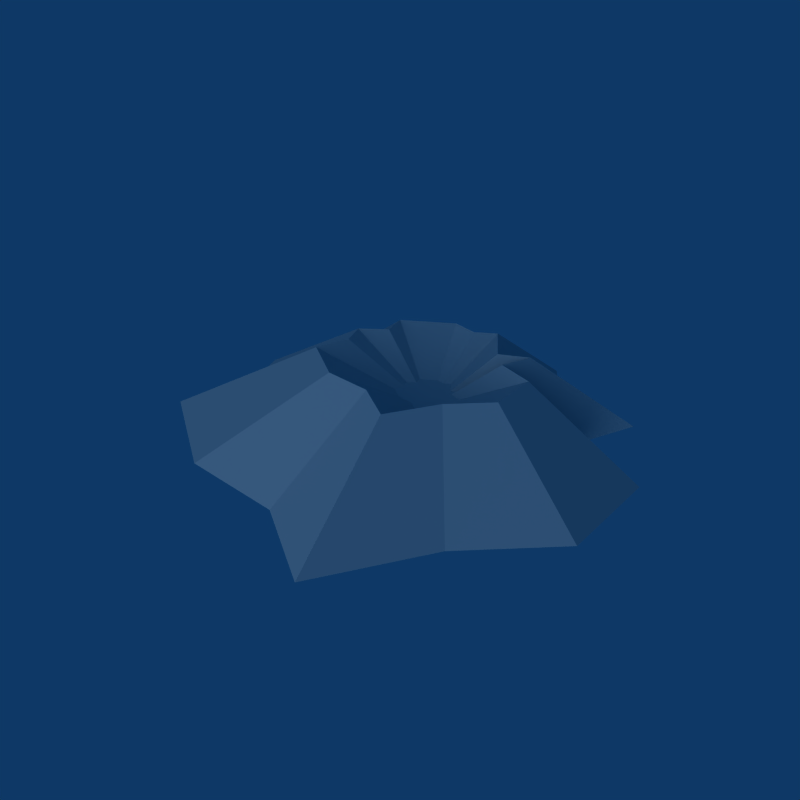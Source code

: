 # Source: Cave_Geysir.blend  (saved by Blender 2.49.2; exported with 4.5.12 LTS)
import bpy
from mathutils import Matrix  # noqa: F401  (used for matrix-valued properties, if any)

bpy.ops.wm.read_factory_settings(use_empty=True)
scene = bpy.context.scene
scene.name = 'Scene'

# ---- collections
col_collection_1 = bpy.data.collections.new('Collection 1'); scene.collection.children.link(col_collection_1)

# ---- world
world_world = bpy.data.worlds.new('World'); scene.world = world_world
world_world.color = (0.05656, 0.2208, 0.4)
world_world.use_sun_shadow = False
world_world.sun_shadow_jitter_overblur = 0.0
world_world.cycles.sampling_method = 'MANUAL'
world_world.cycles.sample_map_resolution = 256

# ---- lights
light_lamp = bpy.data.lights.new('Lamp', 'SUN')
light_lamp.transmission_factor = 0.0
light_lamp.angle = 1.571
light_lamp.energy = 1.0
light_lamp.shadow_buffer_clip_start = 0.5
light_lamp.shadow_soft_size = 1.0
light_lamp.shadow_cascade_max_distance = 1000.0
light_lamp.cycles.use_multiple_importance_sampling = False

# ---- meshes
me_cave_geysir = bpy.data.meshes.new('Cave Geysir')
me_cave_geysir.from_pydata([(-0.4118, 0.2151, 0.0), (-0.4431, 0.3349, 0.0), (-0.529, 0.1292, 0.0), (-0.4821, 0.009315, 0.0), (-0.5343, -0.1522, 0.0), (-0.3076, -0.3085, 0.0), (-0.07313, -0.332, 0.0), (0.1171, -0.4596, 0.0), (0.2525, -0.2304, 0.0), (0.4193, -0.07145, 0.0), (0.4062, 0.1708, 0.0), (0.2239, 0.2334, 0.0), (0.2786, 0.3767, 0.0), (0.1431, 0.3141, 0.0), (0.01024, 0.5017, 0.0), (-0.08355, 0.4444, 0.0), (-0.2114, 0.473, 0.0), (-0.1662, 0.116, 0.1837), (-0.1799, 0.1687, 0.1837), (-0.2178, 0.07817, 0.1837), (-0.1971, 0.0254, 0.1837), (-0.2201, -0.04571, 0.1837), (-0.1203, -0.1145, 0.1837), (-0.01706, -0.1249, 0.1837), (0.06667, -0.1811, 0.1837), (0.1263, -0.08012, 0.1837), (0.1997, -0.01015, 0.1837), (0.194, 0.09652, 0.1837), (0.1137, 0.124, 0.1837), (0.1378, 0.1871, 0.1837), (0.07814, 0.1596, 0.1837), (0.01964, 0.2422, 0.1837), (-0.02165, 0.217, 0.1837), (-0.07792, 0.2295, 0.1837), (-0.06747, 0.09662, 0.1066), (-0.06319, 0.0802, 0.1066), (-0.07926, 0.06841, 0.1066), (-0.07283, 0.05197, 0.1066), (-0.07998, 0.02982, 0.1066), (-0.0489, 0.008388, 0.1066), (-0.01674, 0.005173, 0.1066), (0.009338, -0.01233, 0.1066), (0.02792, 0.01911, 0.1066), (0.05078, 0.0409, 0.1066), (0.04899, 0.07412, 0.1066), (0.02399, 0.0827, 0.1066), (0.03149, 0.1023, 0.1066), (0.01291, 0.09377, 0.1066), (-0.00531, 0.1195, 0.1066), (-0.01817, 0.1116, 0.1066), (-0.0357, 0.1156, 0.1066)], [], [(1, 0, 17, 18), (17, 0, 2, 19), (3, 20, 19, 2), (4, 21, 20, 3), (5, 22, 21, 4), (6, 23, 22, 5), (7, 24, 23, 6), (8, 25, 24, 7), (9, 26, 25, 8), (10, 27, 26, 9), (11, 28, 27, 10), (12, 29, 28, 11), (13, 30, 29, 12), (14, 31, 30, 13), (15, 32, 31, 14), (16, 33, 32, 15), (16, 1, 18, 33), (18, 17, 35, 34), (19, 36, 35, 17), (20, 37, 36, 19), (21, 38, 37, 20), (22, 39, 38, 21), (23, 40, 39, 22), (24, 41, 40, 23), (25, 42, 41, 24), (26, 43, 42, 25), (27, 44, 43, 26), (28, 45, 44, 27), (29, 46, 45, 28), (30, 47, 46, 29), (31, 48, 47, 30), (32, 49, 48, 31), (33, 50, 49, 32), (33, 18, 34, 50), (47, 48, 49), (49, 50, 34), (47, 49, 34), (45, 46, 47), (47, 34, 35), (45, 47, 35), (44, 45, 35), (44, 35, 36), (43, 44, 36), (43, 36, 37), (43, 37, 38), (42, 43, 38), (42, 38, 39), (40, 42, 39), (41, 42, 40)])
_uv = me_cave_geysir.uv_layers.new(name='UVTex')
_uv.uv.foreach_set('vector', [0.4938, 0.329, 0.44, 0.358, 0.3662, 0.304, 0.3954, 0.29, 0.3662, 0.304, 0.44, 0.358, 0.4248, 0.4276, 0.3596, 0.3414, 0.3637, 0.4435, 0.3272, 0.3498, 0.3596, 0.3414, 0.4248, 0.4276, 0.3042, 0.5003, 0.2963, 0.3822, 0.3272, 0.3498, 0.3637, 0.4435, 0.1808, 0.4548, 0.2279, 0.3574, 0.2963, 0.3822, 0.3042, 0.5003, 0.1033, 0.3728, 0.1858, 0.3124, 0.2279, 0.3574, 0.1808, 0.4548, 0.004786, 0.3213, 0.1313, 0.2862, 0.1858, 0.3124, 0.1033, 0.3728, 0.04827, 0.2004, 0.1562, 0.2198, 0.1313, 0.2862, 0.004786, 0.3213, 0.06629, 0.09062, 0.1661, 0.1594, 0.1562, 0.2198, 0.04827, 0.2004, 0.1603, 0.02112, 0.2191, 0.1214, 0.1661, 0.1594, 0.06629, 0.09062, 0.2484, 0.05496, 0.2661, 0.1423, 0.2191, 0.1214, 0.1603, 0.02112, 0.3045, 0.003498, 0.295, 0.1141, 0.2661, 0.1423, 0.2484, 0.05496, 0.3384, 0.06926, 0.3112, 0.1499, 0.295, 0.1141, 0.3045, 0.003498, 0.4486, 0.09305, 0.371, 0.1624, 0.3112, 0.1499, 0.3384, 0.06926, 0.4543, 0.1478, 0.3733, 0.1911, 0.371, 0.1624, 0.4486, 0.09305, 0.4938, 0.199, 0.3952, 0.2179, 0.3733, 0.1911, 0.4543, 0.1478, 0.4938, 0.199, 0.4938, 0.329, 0.3954, 0.29, 0.3952, 0.2179, 0.3954, 0.29, 0.3662, 0.304, 0.2916, 0.254, 0.3021, 0.2489, 0.3596, 0.3414, 0.2903, 0.2685, 0.2916, 0.254, 0.3662, 0.304, 0.3272, 0.3498, 0.2785, 0.2712, 0.2903, 0.2685, 0.3596, 0.3414, 0.2963, 0.3822, 0.2676, 0.2837, 0.2785, 0.2712, 0.3272, 0.3498, 0.2279, 0.3574, 0.2407, 0.2739, 0.2676, 0.2837, 0.2963, 0.3822, 0.1858, 0.3124, 0.2243, 0.2564, 0.2407, 0.2739, 0.2279, 0.3574, 0.1313, 0.2862, 0.203, 0.2473, 0.2243, 0.2564, 0.1858, 0.3124, 0.1562, 0.2198, 0.2137, 0.2218, 0.203, 0.2473, 0.1313, 0.2862, 0.1661, 0.1594, 0.2177, 0.1983, 0.2137, 0.2218, 0.1562, 0.2198, 0.2191, 0.1214, 0.238, 0.1837, 0.2177, 0.1983, 0.1661, 0.1594, 0.2661, 0.1423, 0.2551, 0.1924, 0.238, 0.1837, 0.2191, 0.1214, 0.295, 0.1141, 0.2652, 0.1812, 0.2551, 0.1924, 0.2661, 0.1423, 0.3112, 0.1499, 0.2707, 0.1955, 0.2652, 0.1812, 0.295, 0.1141, 0.371, 0.1624, 0.2939, 0.2004, 0.2707, 0.1955, 0.3112, 0.1499, 0.3733, 0.1911, 0.2942, 0.2108, 0.2939, 0.2004, 0.371, 0.1624, 0.3952, 0.2179, 0.3023, 0.2205, 0.2942, 0.2108, 0.3733, 0.1911, 0.3952, 0.2179, 0.3954, 0.29, 0.3021, 0.2489, 0.3023, 0.2205, 0.2899, 0.2221, 0.302, 0.2434, 0.2923, 0.2499, 0.2923, 0.2499, 0.2893, 0.2636, 0.2655, 0.2797, 0.2899, 0.2221, 0.2923, 0.2499, 0.2655, 0.2797, 0.2857, 0.2107, 0.302, 0.2118, 0.2899, 0.2221, 0.2899, 0.2221, 0.2655, 0.2797, 0.2553, 0.2713, 0.2857, 0.2107, 0.2899, 0.2221, 0.2553, 0.2713, 0.2879, 0.1902, 0.2857, 0.2107, 0.2553, 0.2713, 0.2879, 0.1902, 0.2553, 0.2713, 0.2417, 0.2788, 0.265, 0.178, 0.2879, 0.1902, 0.2417, 0.2788, 0.265, 0.178, 0.2417, 0.2788, 0.2322, 0.2688, 0.265, 0.178, 0.2322, 0.2688, 0.2142, 0.2666, 0.2421, 0.187, 0.265, 0.178, 0.2142, 0.2666, 0.2421, 0.187, 0.2142, 0.2666, 0.2093, 0.2376, 0.2176, 0.2139, 0.2421, 0.187, 0.2093, 0.2376, 0.2139, 0.1897, 0.2421, 0.187, 0.2176, 0.2139])
me_cave_geysir.use_remesh_preserve_volume = False
me_cave_geysir.use_remesh_preserve_attributes = False
me_cave_geysir.use_mirror_vertex_groups = False
me_cave_geysir.update()

# ---- objects
ob_cave_geysir = bpy.data.objects.new('Cave Geysir', me_cave_geysir)
ob_empty = bpy.data.objects.new('Empty', None)
ob_lamp = bpy.data.objects.new('Lamp', light_lamp)

# ---- transforms, parenting, visibility, modifiers, constraints
ob_cave_geysir.location = (0.0, 0.0, 0.0)
ob_cave_geysir.lock_rotations_4d = False
ob_cave_geysir.empty_display_type = 'ARROWS'
ob_cave_geysir.lineart.crease_threshold = 0.0
ob_empty.location = (1.745, -7.629e-08, 1.814e-07)
ob_empty.rotation_euler = (-1.571, -3.142, 3.142)
ob_empty.lock_rotations_4d = False
ob_empty.empty_display_type = 'ARROWS'
ob_empty.empty_image_offset = (0.0, 0.0)
ob_empty.lineart.crease_threshold = 0.0
ob_lamp.location = (0.0, 0.0, 0.0)
ob_lamp.rotation_euler = (-1.571, -3.142, 3.142)
ob_lamp.lock_rotations_4d = False
ob_lamp.empty_display_type = 'ARROWS'
ob_lamp.lineart.crease_threshold = 0.0

# ---- collection membership
col_collection_1.objects.link(ob_cave_geysir)
col_collection_1.objects.link(ob_empty)
col_collection_1.objects.link(ob_lamp)

# ---- scene / render settings (as saved in the file)
scene.frame_start = 1; scene.frame_end = 250; scene.frame_set(1)
scene.render.engine = 'BLENDER_EEVEE_NEXT'
scene.render.image_settings.compression = 90
scene.render.resolution_x = 640
scene.render.resolution_y = 640
scene.render.pixel_aspect_x = 100.0
scene.render.pixel_aspect_y = 100.0
scene.render.fps = 25
scene.render.dither_intensity = 0.0
scene.render.use_compositing = False
scene.render.use_sequencer = False
scene.render.bake_margin = 2
scene.render.bake_bias = 0.0
scene.render.use_stamp_time = False
scene.render.use_stamp_date = False
scene.render.use_stamp_frame = False
scene.render.use_stamp_camera = False
scene.render.use_stamp_scene = False
scene.render.use_stamp_filename = False
scene.render.use_stamp_render_time = False
scene.render.stamp_font_size = 0
scene.cycles.use_denoising = False
scene.cycles.samples = 10
scene.cycles.sampling_pattern = 'TABULATED_SOBOL'
scene.cycles.light_sampling_threshold = 0.0
scene.cycles.use_adaptive_sampling = False
scene.cycles.use_light_tree = False
scene.cycles.blur_glossy = 0.0
scene.cycles.volume_bounces = 1
scene.cycles.pixel_filter_type = 'GAUSSIAN'
scene.cycles.sample_clamp_indirect = 0.0
scene.view_settings.view_transform = 'Raw'
bpy.context.view_layer.update()

# ---- added for rendering (the .blend has no active camera): camera
cam_auto = bpy.data.cameras.new('AutoCamera')
cam_auto.lens = 50.0
cam_auto.sensor_width = 36.0
cam_auto.clip_end = 1000.0
ob_auto_camera = bpy.data.objects.new('AutoCamera', cam_auto)
scene.collection.objects.link(ob_auto_camera)
ob_auto_camera.location = (1.20674, -1.49605, 1.10323)
ob_auto_camera.rotation_euler = (1.09748, -7.21219e-08, 0.694738)
scene.camera = ob_auto_camera
bpy.context.view_layer.update()
